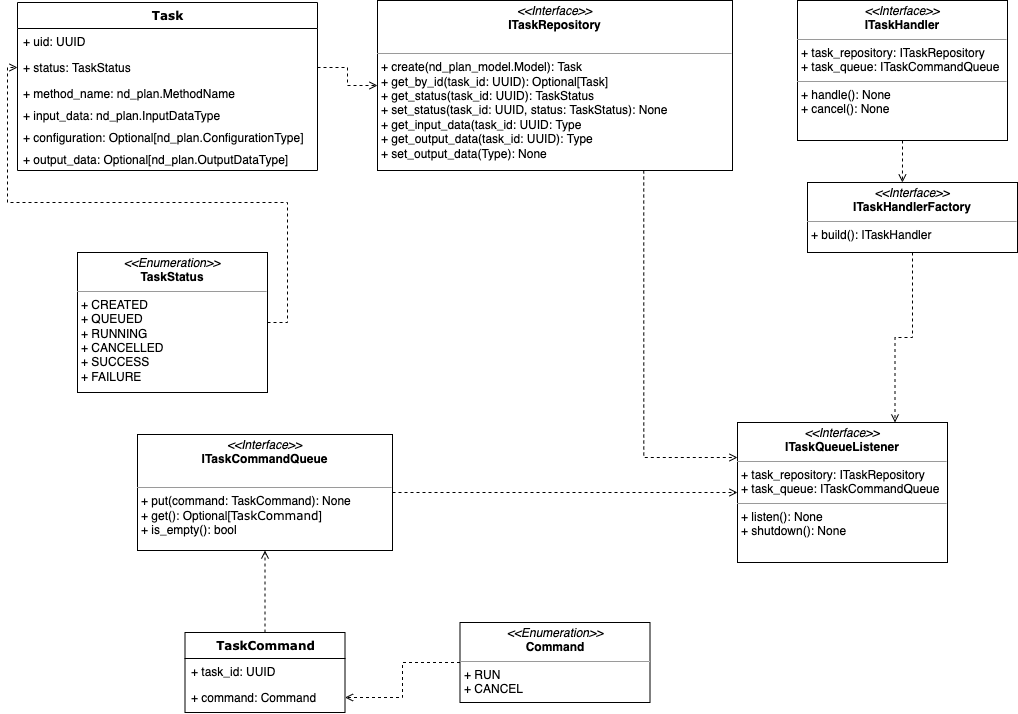

The diagram above was exported from draw.io. Its source (the exported page's mxGraphModel, read from the mxfile embedded in the PNG):
<mxGraphModel dx="1018" dy="-109" grid="1" gridSize="10" guides="1" tooltips="1" connect="1" arrows="1" fold="1" page="1" pageScale="1" pageWidth="1100" pageHeight="850" background="none" math="0" shadow="0">
  <root>
    <mxCell id="0" />
    <mxCell id="1" parent="0" />
    <mxCell id="MjdcpqQGw2tIg5hyDwfw-20" style="edgeStyle=orthogonalEdgeStyle;rounded=0;orthogonalLoop=1;jettySize=auto;html=1;exitX=0.75;exitY=1;exitDx=0;exitDy=0;entryX=0;entryY=0.25;entryDx=0;entryDy=0;dashed=1;endArrow=open;endFill=0;" parent="1" source="MjdcpqQGw2tIg5hyDwfw-1" target="MjdcpqQGw2tIg5hyDwfw-15" edge="1">
      <mxGeometry relative="1" as="geometry" />
    </mxCell>
    <mxCell id="MjdcpqQGw2tIg5hyDwfw-1" value="&lt;p style=&quot;margin: 0px ; margin-top: 4px ; text-align: center&quot;&gt;&lt;i&gt;&amp;lt;&amp;lt;Interface&amp;gt;&amp;gt;&lt;/i&gt;&lt;br&gt;&lt;b&gt;ITaskRepository&lt;/b&gt;&lt;/p&gt;&lt;br&gt;&lt;hr size=&quot;1&quot;&gt;&lt;p style=&quot;margin: 0px ; margin-left: 4px&quot;&gt;+ create(nd_plan_model.Model): Task&lt;br&gt;+ get_by_id(task_id: UUID): Optional[Task]&lt;/p&gt;&lt;p style=&quot;margin: 0px ; margin-left: 4px&quot;&gt;+ get_status(task_id: UUID): TaskStatus&lt;br&gt;&lt;/p&gt;&lt;p style=&quot;margin: 0px ; margin-left: 4px&quot;&gt;+ set_status(task_id: UUID, status: TaskStatus): None&lt;br&gt;&lt;/p&gt;&lt;p style=&quot;margin: 0px ; margin-left: 4px&quot;&gt;+ get_input_data(task_id: UUID: Type&lt;br&gt;&lt;/p&gt;&lt;p style=&quot;margin: 0px ; margin-left: 4px&quot;&gt;+ get_output_data(task_id: UUID): Type&lt;br&gt;&lt;/p&gt;&lt;p style=&quot;margin: 0px ; margin-left: 4px&quot;&gt;+ set_output_data(Type): None&lt;br&gt;&lt;/p&gt;" style="verticalAlign=top;align=left;overflow=fill;fontSize=12;fontFamily=Helvetica;html=1;rounded=0;shadow=0;comic=0;labelBackgroundColor=none;strokeWidth=1" parent="1" vertex="1">
      <mxGeometry x="380" y="878" width="355" height="170" as="geometry" />
    </mxCell>
    <mxCell id="MjdcpqQGw2tIg5hyDwfw-19" style="edgeStyle=orthogonalEdgeStyle;rounded=0;orthogonalLoop=1;jettySize=auto;html=1;exitX=1;exitY=0.5;exitDx=0;exitDy=0;entryX=0;entryY=0.5;entryDx=0;entryDy=0;dashed=1;endArrow=open;endFill=0;" parent="1" source="MjdcpqQGw2tIg5hyDwfw-8" target="MjdcpqQGw2tIg5hyDwfw-15" edge="1">
      <mxGeometry relative="1" as="geometry" />
    </mxCell>
    <mxCell id="MjdcpqQGw2tIg5hyDwfw-8" value="&lt;p style=&quot;margin: 0px ; margin-top: 4px ; text-align: center&quot;&gt;&lt;i&gt;&amp;lt;&amp;lt;Interface&amp;gt;&amp;gt;&lt;/i&gt;&lt;br&gt;&lt;b&gt;ITaskCommandQueue&lt;/b&gt;&lt;/p&gt;&lt;br&gt;&lt;hr size=&quot;1&quot;&gt;&lt;p style=&quot;margin: 0px ; margin-left: 4px&quot;&gt;+ put(command: TaskCommand): None&lt;br&gt;+ get(): Optional[&lt;span style=&quot;font-family: &amp;#34;verdana&amp;#34; ; text-align: center&quot;&gt;TaskCommand&lt;/span&gt;]&lt;/p&gt;&lt;p style=&quot;margin: 0px ; margin-left: 4px&quot;&gt;+ is_empty(): bool&lt;/p&gt;" style="verticalAlign=top;align=left;overflow=fill;fontSize=12;fontFamily=Helvetica;html=1;rounded=0;shadow=0;comic=0;labelBackgroundColor=none;strokeWidth=1" parent="1" vertex="1">
      <mxGeometry x="140" y="1312" width="255" height="116" as="geometry" />
    </mxCell>
    <mxCell id="MjdcpqQGw2tIg5hyDwfw-18" style="edgeStyle=orthogonalEdgeStyle;rounded=0;orthogonalLoop=1;jettySize=auto;html=1;exitX=0.5;exitY=0;exitDx=0;exitDy=0;entryX=0.5;entryY=1;entryDx=0;entryDy=0;dashed=1;endArrow=open;endFill=0;" parent="1" source="MjdcpqQGw2tIg5hyDwfw-9" target="MjdcpqQGw2tIg5hyDwfw-8" edge="1">
      <mxGeometry relative="1" as="geometry" />
    </mxCell>
    <mxCell id="MjdcpqQGw2tIg5hyDwfw-9" value="TaskCommand" style="swimlane;html=1;fontStyle=1;align=center;verticalAlign=top;childLayout=stackLayout;horizontal=1;startSize=26;horizontalStack=0;resizeParent=1;resizeLast=0;collapsible=1;marginBottom=0;swimlaneFillColor=#ffffff;rounded=0;shadow=0;comic=0;labelBackgroundColor=none;strokeWidth=1;fillColor=none;fontFamily=Verdana;fontSize=12" parent="1" vertex="1">
      <mxGeometry x="187.5" y="1510" width="160" height="80" as="geometry" />
    </mxCell>
    <mxCell id="MjdcpqQGw2tIg5hyDwfw-10" value="+ task_id: UUID" style="text;html=1;strokeColor=none;fillColor=none;align=left;verticalAlign=top;spacingLeft=4;spacingRight=4;whiteSpace=wrap;overflow=hidden;rotatable=0;points=[[0,0.5],[1,0.5]];portConstraint=eastwest;" parent="MjdcpqQGw2tIg5hyDwfw-9" vertex="1">
      <mxGeometry y="26" width="160" height="26" as="geometry" />
    </mxCell>
    <mxCell id="MjdcpqQGw2tIg5hyDwfw-11" value="+ command: Command" style="text;html=1;strokeColor=none;fillColor=none;align=left;verticalAlign=top;spacingLeft=4;spacingRight=4;whiteSpace=wrap;overflow=hidden;rotatable=0;points=[[0,0.5],[1,0.5]];portConstraint=eastwest;" parent="MjdcpqQGw2tIg5hyDwfw-9" vertex="1">
      <mxGeometry y="52" width="160" height="26" as="geometry" />
    </mxCell>
    <mxCell id="MjdcpqQGw2tIg5hyDwfw-15" value="&lt;p style=&quot;margin: 0px ; margin-top: 4px ; text-align: center&quot;&gt;&lt;i&gt;&amp;lt;&amp;lt;Interface&amp;gt;&amp;gt;&lt;/i&gt;&lt;br&gt;&lt;b&gt;ITaskQueueListener&lt;/b&gt;&lt;/p&gt;&lt;hr size=&quot;1&quot;&gt;&lt;p style=&quot;margin: 0px ; margin-left: 4px&quot;&gt;+ task_repository: ITaskRepository&lt;br&gt;+ task_queue: ITaskCommandQueue&lt;/p&gt;&lt;hr size=&quot;1&quot;&gt;&lt;p style=&quot;margin: 0px ; margin-left: 4px&quot;&gt;+ listen(): None&lt;br&gt;+ shutdown(): None&lt;/p&gt;" style="verticalAlign=top;align=left;overflow=fill;fontSize=12;fontFamily=Helvetica;html=1;rounded=0;shadow=0;comic=0;labelBackgroundColor=none;strokeWidth=1" parent="1" vertex="1">
      <mxGeometry x="740" y="1300" width="210" height="140" as="geometry" />
    </mxCell>
    <mxCell id="MjdcpqQGw2tIg5hyDwfw-24" style="edgeStyle=orthogonalEdgeStyle;rounded=0;orthogonalLoop=1;jettySize=auto;html=1;exitX=0.5;exitY=1;exitDx=0;exitDy=0;entryX=0.75;entryY=0;entryDx=0;entryDy=0;dashed=1;endArrow=open;endFill=0;" parent="1" source="MjdcpqQGw2tIg5hyDwfw-21" target="MjdcpqQGw2tIg5hyDwfw-15" edge="1">
      <mxGeometry relative="1" as="geometry" />
    </mxCell>
    <mxCell id="MjdcpqQGw2tIg5hyDwfw-21" value="&lt;p style=&quot;margin: 0px ; margin-top: 4px ; text-align: center&quot;&gt;&lt;i&gt;&amp;lt;&amp;lt;Interface&amp;gt;&amp;gt;&lt;/i&gt;&lt;br&gt;&lt;b&gt;ITaskHandlerFactory&lt;/b&gt;&lt;/p&gt;&lt;hr size=&quot;1&quot;&gt;&lt;p style=&quot;margin: 0px ; margin-left: 4px&quot;&gt;+ build(): ITaskHandler&lt;br&gt;&lt;br&gt;&lt;/p&gt;" style="verticalAlign=top;align=left;overflow=fill;fontSize=12;fontFamily=Helvetica;html=1;rounded=0;shadow=0;comic=0;labelBackgroundColor=none;strokeWidth=1" parent="1" vertex="1">
      <mxGeometry x="810" y="1060" width="210" height="70" as="geometry" />
    </mxCell>
    <mxCell id="MjdcpqQGw2tIg5hyDwfw-23" style="edgeStyle=orthogonalEdgeStyle;rounded=0;orthogonalLoop=1;jettySize=auto;html=1;exitX=0.5;exitY=1;exitDx=0;exitDy=0;entryX=0.452;entryY=0;entryDx=0;entryDy=0;entryPerimeter=0;dashed=1;endArrow=open;endFill=0;" parent="1" source="MjdcpqQGw2tIg5hyDwfw-22" target="MjdcpqQGw2tIg5hyDwfw-21" edge="1">
      <mxGeometry relative="1" as="geometry" />
    </mxCell>
    <mxCell id="MjdcpqQGw2tIg5hyDwfw-22" value="&lt;p style=&quot;margin: 0px ; margin-top: 4px ; text-align: center&quot;&gt;&lt;i&gt;&amp;lt;&amp;lt;Interface&amp;gt;&amp;gt;&lt;/i&gt;&lt;br&gt;&lt;b&gt;ITaskHandler&lt;/b&gt;&lt;/p&gt;&lt;hr size=&quot;1&quot;&gt;&lt;p style=&quot;margin: 0px ; margin-left: 4px&quot;&gt;+ task_repository: ITaskRepository&lt;br&gt;+ task_queue: ITaskCommandQueue&lt;/p&gt;&lt;hr size=&quot;1&quot;&gt;&lt;p style=&quot;margin: 0px ; margin-left: 4px&quot;&gt;+ handle(): None&lt;br&gt;+ cancel(): None&lt;/p&gt;" style="verticalAlign=top;align=left;overflow=fill;fontSize=12;fontFamily=Helvetica;html=1;rounded=0;shadow=0;comic=0;labelBackgroundColor=none;strokeWidth=1" parent="1" vertex="1">
      <mxGeometry x="800" y="878" width="210" height="140" as="geometry" />
    </mxCell>
    <mxCell id="MjdcpqQGw2tIg5hyDwfw-25" value="Task" style="swimlane;html=1;fontStyle=1;align=center;verticalAlign=top;childLayout=stackLayout;horizontal=1;startSize=26;horizontalStack=0;resizeParent=1;resizeLast=0;collapsible=1;marginBottom=0;swimlaneFillColor=#ffffff;rounded=0;shadow=0;comic=0;labelBackgroundColor=none;strokeWidth=1;fillColor=none;fontFamily=Verdana;fontSize=12" parent="1" vertex="1">
      <mxGeometry x="20" y="880" width="300" height="168" as="geometry" />
    </mxCell>
    <mxCell id="MjdcpqQGw2tIg5hyDwfw-26" value="+ uid: UUID" style="text;html=1;strokeColor=none;fillColor=none;align=left;verticalAlign=top;spacingLeft=4;spacingRight=4;whiteSpace=wrap;overflow=hidden;rotatable=0;points=[[0,0.5],[1,0.5]];portConstraint=eastwest;" parent="MjdcpqQGw2tIg5hyDwfw-25" vertex="1">
      <mxGeometry y="26" width="300" height="26" as="geometry" />
    </mxCell>
    <mxCell id="MjdcpqQGw2tIg5hyDwfw-27" value="+ status: TaskStatus" style="text;html=1;strokeColor=none;fillColor=none;align=left;verticalAlign=top;spacingLeft=4;spacingRight=4;whiteSpace=wrap;overflow=hidden;rotatable=0;points=[[0,0.5],[1,0.5]];portConstraint=eastwest;" parent="MjdcpqQGw2tIg5hyDwfw-25" vertex="1">
      <mxGeometry y="52" width="300" height="26" as="geometry" />
    </mxCell>
    <mxCell id="MjdcpqQGw2tIg5hyDwfw-28" value="+ method_name: nd_plan.MethodName" style="text;html=1;strokeColor=none;fillColor=none;align=left;verticalAlign=top;spacingLeft=4;spacingRight=4;whiteSpace=wrap;overflow=hidden;rotatable=0;points=[[0,0.5],[1,0.5]];portConstraint=eastwest;" parent="MjdcpqQGw2tIg5hyDwfw-25" vertex="1">
      <mxGeometry y="78" width="300" height="22" as="geometry" />
    </mxCell>
    <mxCell id="MjdcpqQGw2tIg5hyDwfw-34" value="+ input_data: nd_plan.InputDataType" style="text;html=1;strokeColor=none;fillColor=none;align=left;verticalAlign=top;spacingLeft=4;spacingRight=4;whiteSpace=wrap;overflow=hidden;rotatable=0;points=[[0,0.5],[1,0.5]];portConstraint=eastwest;" parent="MjdcpqQGw2tIg5hyDwfw-25" vertex="1">
      <mxGeometry y="100" width="300" height="22" as="geometry" />
    </mxCell>
    <mxCell id="MjdcpqQGw2tIg5hyDwfw-35" value="+ configuration: Optional[nd_plan.ConfigurationType]" style="text;html=1;strokeColor=none;fillColor=none;align=left;verticalAlign=top;spacingLeft=4;spacingRight=4;whiteSpace=wrap;overflow=hidden;rotatable=0;points=[[0,0.5],[1,0.5]];portConstraint=eastwest;" parent="MjdcpqQGw2tIg5hyDwfw-25" vertex="1">
      <mxGeometry y="122" width="300" height="22" as="geometry" />
    </mxCell>
    <mxCell id="MjdcpqQGw2tIg5hyDwfw-39" value="+ output_data: Optional[nd_plan.OutputDataType]" style="text;html=1;strokeColor=none;fillColor=none;align=left;verticalAlign=top;spacingLeft=4;spacingRight=4;whiteSpace=wrap;overflow=hidden;rotatable=0;points=[[0,0.5],[1,0.5]];portConstraint=eastwest;" parent="MjdcpqQGw2tIg5hyDwfw-25" vertex="1">
      <mxGeometry y="144" width="300" height="22" as="geometry" />
    </mxCell>
    <mxCell id="MjdcpqQGw2tIg5hyDwfw-32" style="edgeStyle=orthogonalEdgeStyle;rounded=0;orthogonalLoop=1;jettySize=auto;html=1;exitX=0;exitY=0.5;exitDx=0;exitDy=0;entryX=1;entryY=0.5;entryDx=0;entryDy=0;dashed=1;endArrow=open;endFill=0;" parent="1" source="MjdcpqQGw2tIg5hyDwfw-31" target="MjdcpqQGw2tIg5hyDwfw-11" edge="1">
      <mxGeometry relative="1" as="geometry" />
    </mxCell>
    <mxCell id="MjdcpqQGw2tIg5hyDwfw-31" value="&lt;p style=&quot;margin: 0px ; margin-top: 4px ; text-align: center&quot;&gt;&lt;i&gt;&amp;lt;&amp;lt;Enumeration&amp;gt;&amp;gt;&lt;/i&gt;&lt;br&gt;&lt;b&gt;Command&lt;/b&gt;&lt;/p&gt;&lt;hr size=&quot;1&quot;&gt;&lt;p style=&quot;margin: 0px ; margin-left: 4px&quot;&gt;+ RUN&lt;br&gt;+ CANCEL&lt;/p&gt;" style="verticalAlign=top;align=left;overflow=fill;fontSize=12;fontFamily=Helvetica;html=1;rounded=0;shadow=0;comic=0;labelBackgroundColor=none;strokeWidth=1" parent="1" vertex="1">
      <mxGeometry x="462.5" y="1500" width="190" height="80" as="geometry" />
    </mxCell>
    <mxCell id="MjdcpqQGw2tIg5hyDwfw-41" style="edgeStyle=orthogonalEdgeStyle;rounded=0;orthogonalLoop=1;jettySize=auto;html=1;exitX=1;exitY=0.5;exitDx=0;exitDy=0;entryX=0;entryY=0.5;entryDx=0;entryDy=0;dashed=1;endArrow=open;endFill=0;" parent="1" source="MjdcpqQGw2tIg5hyDwfw-33" target="MjdcpqQGw2tIg5hyDwfw-27" edge="1">
      <mxGeometry relative="1" as="geometry">
        <Array as="points">
          <mxPoint x="290" y="1200" />
          <mxPoint x="290" y="1080" />
          <mxPoint x="10" y="1080" />
          <mxPoint x="10" y="945" />
        </Array>
      </mxGeometry>
    </mxCell>
    <mxCell id="MjdcpqQGw2tIg5hyDwfw-33" value="&lt;p style=&quot;margin: 0px ; margin-top: 4px ; text-align: center&quot;&gt;&lt;i&gt;&amp;lt;&amp;lt;Enumeration&amp;gt;&amp;gt;&lt;/i&gt;&lt;br&gt;&lt;b&gt;TaskStatus&lt;/b&gt;&lt;/p&gt;&lt;hr size=&quot;1&quot;&gt;&lt;p style=&quot;margin: 0px ; margin-left: 4px&quot;&gt;+ CREATED&lt;br&gt;+ QUEUED&lt;/p&gt;&lt;p style=&quot;margin: 0px ; margin-left: 4px&quot;&gt;+ RUNNING&lt;/p&gt;&lt;p style=&quot;margin: 0px ; margin-left: 4px&quot;&gt;+ CANCELLED&lt;/p&gt;&lt;p style=&quot;margin: 0px ; margin-left: 4px&quot;&gt;+ SUCCESS&lt;/p&gt;&lt;p style=&quot;margin: 0px ; margin-left: 4px&quot;&gt;+ FAILURE&lt;/p&gt;" style="verticalAlign=top;align=left;overflow=fill;fontSize=12;fontFamily=Helvetica;html=1;rounded=0;shadow=0;comic=0;labelBackgroundColor=none;strokeWidth=1" parent="1" vertex="1">
      <mxGeometry x="80" y="1130" width="190" height="140" as="geometry" />
    </mxCell>
    <mxCell id="MjdcpqQGw2tIg5hyDwfw-36" style="edgeStyle=orthogonalEdgeStyle;rounded=0;orthogonalLoop=1;jettySize=auto;html=1;exitX=1;exitY=0.5;exitDx=0;exitDy=0;entryX=0;entryY=0.5;entryDx=0;entryDy=0;dashed=1;endArrow=open;endFill=0;" parent="1" source="MjdcpqQGw2tIg5hyDwfw-27" target="MjdcpqQGw2tIg5hyDwfw-1" edge="1">
      <mxGeometry relative="1" as="geometry" />
    </mxCell>
  </root>
</mxGraphModel>